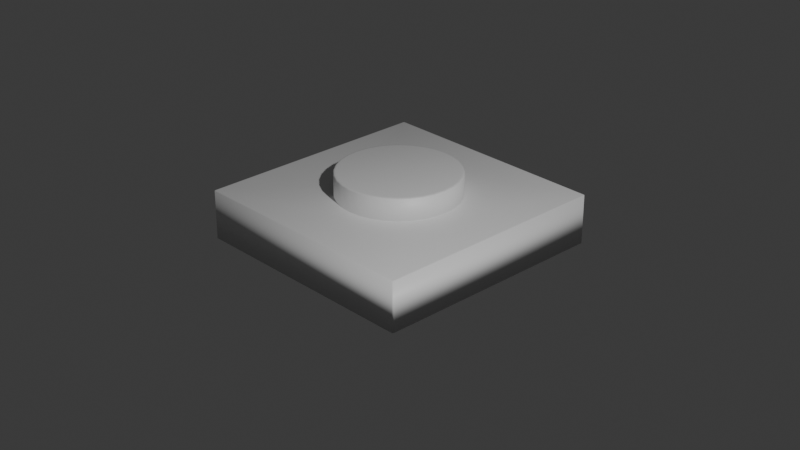 # Source: lego-tile.blend  (saved by Blender 5.0.118; exported with 4.5.12 LTS)
import bpy
from mathutils import Matrix  # noqa: F401  (used for matrix-valued properties, if any)

bpy.ops.wm.read_factory_settings(use_empty=True)
scene = bpy.context.scene
scene.name = 'Scene'

# ---- collections
col_collection = bpy.data.collections.new('Collection'); scene.collection.children.link(col_collection)

# ---- materials (node trees are filled in below, after node groups)
mat_material = bpy.data.materials.new('Material')
mat_material.alpha_threshold = 0.0
mat_material.use_backface_culling_lightprobe_volume = False
mat_material.roughness = 0.5
mat_material.line_color = (0.0, 0.0, 0.0, 1.0)

# ---- material node trees
mat_material.use_nodes = True; mat_material.node_tree.nodes.clear()
_N = mat_material.node_tree.nodes; _L = mat_material.node_tree.links
n0 = _N.new('ShaderNodeOutputMaterial'); n0.name = 'Material Output'; n0.location = (200, 100)
n1 = _N.new('ShaderNodeBsdfPrincipled'); n1.name = 'Principled BSDF'; n1.location = (-200, 100)
_L.new(n1.outputs[0], n0.inputs[0])
n0.is_active_output = True

# ---- world
world_world = bpy.data.worlds.new('World'); scene.world = world_world
world_world.use_nodes = True; world_world.node_tree.nodes.clear()
_N = world_world.node_tree.nodes; _L = world_world.node_tree.links
n0 = _N.new('ShaderNodeOutputWorld'); n0.name = 'World Output'; n0.location = (200, 100)
n1 = _N.new('ShaderNodeBackground'); n1.name = 'Background'; n1.location = (-200, 100)
n1.inputs[0].default_value = (0.05088, 0.05088, 0.05088, 1.0)
_L.new(n1.outputs[0], n0.inputs[0])
n0.is_active_output = True
world_world.color = (0.05088, 0.05088, 0.05088)
world_world.sun_shadow_jitter_overblur = 0.0

# ---- cameras
cam_camera = bpy.data.cameras.new('Camera')
cam_camera.clip_end = 100.0
cam_camera.lens = 66.0
cam_camera.ortho_scale = 7.314

# ---- lights
light_light = bpy.data.lights.new('Light', 'POINT')
light_light.energy = 1000.0
light_light.shadow_soft_size = 0.1

# ---- meshes
me_cube = bpy.data.meshes.new('Cube')
me_cube.from_pydata([(1.0, 1.0, 1.0), (1.0, 1.0, -1.0), (1.0, -1.0, 1.0), (1.164e-10, 0.49, 1.911), (1.0, -1.0, -1.0), (0.0, 0.5, 1.862), (-1.0, 1.0, 1.0), (-1.0, 1.0, -1.0), (-1.0, -1.0, 1.0), (0.09558, 0.4805, 1.911), (-1.0, -1.0, -1.0), (0.09755, 0.4904, 1.862), (0.1875, 0.4527, 1.911), (0.1913, 0.4619, 1.862), (0.2722, 0.4074, 1.911), (0.2778, 0.4157, 1.862), (0.3464, 0.3464, 1.911), (0.3536, 0.3536, 1.862), (0.4074, 0.2722, 1.911), (0.4157, 0.2778, 1.862), (0.4527, 0.1875, 1.911), (0.4619, 0.1913, 1.862), (0.4805, 0.09558, 1.911), (0.4904, 0.09755, 1.862), (0.49, -1.164e-10, 1.911), (0.5, 0.0, 1.862), (0.4805, -0.09558, 1.911), (0.4904, -0.09755, 1.862), (0.4527, -0.1875, 1.911), (0.4619, -0.1913, 1.862), (0.4074, -0.2722, 1.911), (0.4157, -0.2778, 1.862), (0.3464, -0.3464, 1.911), (0.3536, -0.3536, 1.862), (0.2722, -0.4074, 1.911), (0.2778, -0.4157, 1.862), (0.1875, -0.4527, 1.911), (0.1913, -0.4619, 1.862), (0.09558, -0.4805, 1.911), (0.09755, -0.4904, 1.862), (-1.164e-10, -0.49, 1.911), (0.0, -0.5, 1.862), (-0.09558, -0.4805, 1.911), (-0.09755, -0.4904, 1.862), (-0.1875, -0.4527, 1.911), (-0.1913, -0.4619, 1.862), (-0.2722, -0.4074, 1.911), (-0.2778, -0.4157, 1.862), (-0.3464, -0.3464, 1.911), (-0.3536, -0.3536, 1.862), (-0.4074, -0.2722, 1.911), (-0.4157, -0.2778, 1.862), (-0.4527, -0.1875, 1.911), (-0.4619, -0.1913, 1.862), (-0.4805, -0.09558, 1.911), (-0.4904, -0.09755, 1.862), (-0.49, 1.164e-10, 1.911), (-0.5, 0.0, 1.862), (-0.4805, 0.09558, 1.911), (-0.4904, 0.09755, 1.862), (-0.4527, 0.1875, 1.911), (-0.4619, 0.1913, 1.862), (-0.4074, 0.2722, 1.911), (-0.4157, 0.2778, 1.862), (-0.3464, 0.3464, 1.911), (-0.3536, 0.3536, 1.862), (-0.2722, 0.4074, 1.911), (-0.2778, 0.4157, 1.862), (-0.1875, 0.4527, 1.911), (-0.1913, 0.4619, 1.862), (-0.09558, 0.4805, 1.911), (-0.09755, 0.4904, 1.862), (-0.5, 0.0, 1.0), (-0.4904, -0.09755, 1.0), (-0.4904, 0.09755, 1.0), (-0.4157, -0.2778, 1.0), (-0.4157, 0.2778, 1.0), (-0.3536, -0.3536, 1.0), (-0.4619, -0.1913, 1.0), (-0.4619, 0.1913, 1.0), (-0.2778, 0.4157, 1.0), (-0.09755, 0.4904, 1.0), (-0.1913, 0.4619, 1.0), (0.09755, 0.4904, 1.0), (0.3536, 0.3536, 1.0), (0.2778, 0.4157, 1.0), (0.1913, 0.4619, 1.0), (0.0, 0.5, 1.0), (-0.3536, 0.3536, 1.0), (-0.2778, -0.4157, 1.0), (-0.09755, -0.4904, 1.0), (-0.1913, -0.4619, 1.0), (0.09755, -0.4904, 1.0), (0.2778, -0.4157, 1.0), (0.1913, -0.4619, 1.0), (0.0, -0.5, 1.0), (0.4157, -0.2778, 1.0), (0.4157, 0.2778, 1.0), (0.5, 0.0, 1.0), (0.4904, -0.09755, 1.0), (0.4904, 0.09755, 1.0), (0.4619, -0.1913, 1.0), (0.4619, 0.1913, 1.0), (0.3536, -0.3536, 1.0)], [], [(77, 8, 2, 103, 93, 94, 92, 95, 90, 91, 89), (2, 0, 6, 8, 77, 75, 78, 73, 72, 74, 79, 76, 88, 80, 82, 81, 87, 83, 86, 85, 84, 97, 102, 100, 98, 99, 101, 96, 103), (4, 2, 8, 10), (10, 8, 6, 7), (7, 1, 4, 10), (1, 0, 2, 4), (7, 6, 0, 1), (11, 5, 3, 9), (13, 11, 9, 12), (15, 13, 12, 14), (17, 15, 14, 16), (19, 17, 16, 18), (21, 19, 18, 20), (23, 21, 20, 22), (25, 23, 22, 24), (27, 25, 24, 26), (29, 27, 26, 28), (31, 29, 28, 30), (33, 31, 30, 32), (35, 33, 32, 34), (37, 35, 34, 36), (39, 37, 36, 38), (41, 39, 38, 40), (43, 41, 40, 42), (45, 43, 42, 44), (47, 45, 44, 46), (49, 47, 46, 48), (51, 49, 48, 50), (53, 51, 50, 52), (55, 53, 52, 54), (57, 55, 54, 56), (59, 57, 56, 58), (61, 59, 58, 60), (63, 61, 60, 62), (65, 63, 62, 64), (67, 65, 64, 66), (69, 67, 66, 68), (71, 69, 68, 70), (5, 71, 70, 3), (87, 5, 11, 83), (81, 71, 5, 87), (12, 9, 3, 70, 68, 66, 64, 62, 60, 58, 56, 54, 52, 50, 48, 46, 44, 42, 40, 38, 36, 34, 32, 30, 28, 26, 24, 22, 20, 18, 16, 14), (83, 11, 13, 86), (86, 13, 15, 85), (85, 15, 17, 84), (84, 17, 19, 97), (97, 19, 21, 102), (102, 21, 23, 100), (100, 23, 25, 98), (98, 25, 27, 99), (99, 27, 29, 101), (101, 29, 31, 96), (96, 31, 33, 103), (103, 33, 35, 93), (93, 35, 37, 94), (94, 37, 39, 92), (92, 39, 41, 95), (95, 41, 43, 90), (90, 43, 45, 91), (91, 45, 47, 89), (89, 47, 49, 77), (77, 49, 51, 75), (75, 51, 53, 78), (78, 53, 55, 73), (73, 55, 57, 72), (72, 57, 59, 74), (74, 59, 61, 79), (79, 61, 63, 76), (76, 63, 65, 88), (88, 65, 67, 80), (80, 67, 69, 82), (82, 69, 71, 81)])
me_cube.polygons.foreach_set('use_smooth', [True] * 72)
_uv = me_cube.uv_layers.new(name='UVMap')
_uv.uv.foreach_set('vector', [0.7942, 0.6692, 0.875, 0.75, 0.625, 0.75, 0.7058, 0.6692, 0.7153, 0.677, 0.7261, 0.6827, 0.7378, 0.6863, 0.75, 0.6875, 0.7622, 0.6863, 0.7739, 0.6827, 0.7847, 0.677, 0.625, 0.75, 0.625, 0.5, 0.875, 0.5, 0.875, 0.75, 0.7942, 0.6692, 0.802, 0.6597, 0.8077, 0.6489, 0.8113, 0.6372, 0.8125, 0.625, 0.8113, 0.6128, 0.8077, 0.6011, 0.802, 0.5903, 0.7942, 0.5808, 0.7847, 0.573, 0.7739, 0.5673, 0.7622, 0.5637, 0.75, 0.5625, 0.7378, 0.5637, 0.7261, 0.5673, 0.7153, 0.573, 0.7058, 0.5808, 0.698, 0.5903, 0.6923, 0.6011, 0.6887, 0.6128, 0.6875, 0.625, 0.6887, 0.6372, 0.6923, 0.6489, 0.698, 0.6597, 0.7058, 0.6692, 0.375, 0.75, 0.625, 0.75, 0.625, 1.0, 0.375, 1.0, 0.375, 0.0, 0.625, 0.0, 0.625, 0.25, 0.375, 0.25, 0.125, 0.5, 0.375, 0.5, 0.375, 0.75, 0.125, 0.75, 0.375, 0.5, 0.625, 0.5, 0.625, 0.75, 0.375, 0.75, 0.375, 0.25, 0.625, 0.25, 0.625, 0.5, 0.375, 0.5, 0.2968, 0.4854, 0.25, 0.49, 0.25, 0.4852, 0.2959, 0.4807, 0.3418, 0.4717, 0.2968, 0.4854, 0.2959, 0.4807, 0.34, 0.4673, 0.3833, 0.4496, 0.3418, 0.4717, 0.34, 0.4673, 0.3807, 0.4455, 0.4197, 0.4197, 0.3833, 0.4496, 0.3807, 0.4455, 0.4163, 0.4163, 0.4496, 0.3833, 0.4197, 0.4197, 0.4163, 0.4163, 0.4455, 0.3807, 0.4717, 0.3418, 0.4496, 0.3833, 0.4455, 0.3807, 0.4673, 0.34, 0.4854, 0.2968, 0.4717, 0.3418, 0.4673, 0.34, 0.4807, 0.2959, 0.49, 0.25, 0.4854, 0.2968, 0.4807, 0.2959, 0.4852, 0.25, 0.4854, 0.2032, 0.49, 0.25, 0.4852, 0.25, 0.4807, 0.2041, 0.4717, 0.1582, 0.4854, 0.2032, 0.4807, 0.2041, 0.4673, 0.16, 0.4496, 0.1167, 0.4717, 0.1582, 0.4673, 0.16, 0.4455, 0.1193, 0.4197, 0.08029, 0.4496, 0.1167, 0.4455, 0.1193, 0.4163, 0.0837, 0.3833, 0.05045, 0.4197, 0.08029, 0.4163, 0.0837, 0.3807, 0.05446, 0.3418, 0.02827, 0.3833, 0.05045, 0.3807, 0.05446, 0.34, 0.03272, 0.2968, 0.01461, 0.3418, 0.02827, 0.34, 0.03272, 0.2959, 0.01934, 0.25, 0.01, 0.2968, 0.01461, 0.2959, 0.01934, 0.25, 0.01482, 0.2032, 0.01461, 0.25, 0.01, 0.25, 0.01482, 0.2041, 0.01934, 0.1582, 0.02827, 0.2032, 0.01461, 0.2041, 0.01934, 0.16, 0.03272, 0.1167, 0.05045, 0.1582, 0.02827, 0.16, 0.03272, 0.1193, 0.05446, 0.08029, 0.08029, 0.1167, 0.05045, 0.1193, 0.05446, 0.0837, 0.0837, 0.05045, 0.1167, 0.08029, 0.08029, 0.0837, 0.0837, 0.05446, 0.1193, 0.02827, 0.1582, 0.05045, 0.1167, 0.05446, 0.1193, 0.03272, 0.16, 0.01461, 0.2032, 0.02827, 0.1582, 0.03272, 0.16, 0.01934, 0.2041, 0.01, 0.25, 0.01461, 0.2032, 0.01934, 0.2041, 0.01482, 0.25, 0.01461, 0.2968, 0.01, 0.25, 0.01482, 0.25, 0.01934, 0.2959, 0.02827, 0.3418, 0.01461, 0.2968, 0.01934, 0.2959, 0.03272, 0.34, 0.05045, 0.3833, 0.02827, 0.3418, 0.03272, 0.34, 0.05446, 0.3807, 0.08029, 0.4197, 0.05045, 0.3833, 0.05446, 0.3807, 0.0837, 0.4163, 0.1167, 0.4496, 0.08029, 0.4197, 0.0837, 0.4163, 0.1193, 0.4455, 0.1582, 0.4717, 0.1167, 0.4496, 0.1193, 0.4455, 0.16, 0.4673, 0.2032, 0.4854, 0.1582, 0.4717, 0.16, 0.4673, 0.2041, 0.4807, 0.25, 0.49, 0.2032, 0.4854, 0.2041, 0.4807, 0.25, 0.4852, 1.0, 0.6284, 1.0, 0.98, 0.9688, 0.98, 0.9688, 0.6284, 0.03125, 0.6284, 0.03125, 0.98, 0.0, 0.98, 0.0, 0.6284, 0.34, 0.4673, 0.2959, 0.4807, 0.25, 0.4852, 0.1193, 0.4455, 0.0837, 0.4163, 0.05446, 0.3807, 0.03272, 0.34, 0.01934, 0.2959, 0.01482, 0.25, 0.01934, 0.2041, 0.03272, 0.16, 0.05446, 0.1193, 0.0837, 0.0837, 0.1193, 0.05446, 0.16, 0.03272, 0.2041, 0.01934, 0.25, 0.01482, 0.2959, 0.01934, 0.34, 0.03272, 0.3807, 0.05446, 0.4163, 0.0837, 0.4455, 0.1193, 0.4673, 0.16, 0.4807, 0.2041, 0.4852, 0.25, 0.4807, 0.2959, 0.4673, 0.34, 0.4455, 0.3807, 0.4163, 0.4163, 0.3807, 0.4455, 0.34, 0.4673, 0.2959, 0.4807, 0.9688, 0.6284, 0.9688, 0.98, 0.9375, 0.98, 0.9375, 0.6284, 0.9375, 0.6284, 0.9375, 0.98, 0.9062, 0.98, 0.9062, 0.6284, 0.9062, 0.6284, 0.9062, 0.98, 0.875, 0.98, 0.875, 0.6284, 0.875, 0.6284, 0.875, 0.98, 0.8438, 0.98, 0.8438, 0.6284, 0.8438, 0.6284, 0.8438, 0.98, 0.8125, 0.98, 0.8125, 0.6284, 0.8125, 0.6284, 0.8125, 0.98, 0.7812, 0.98, 0.7812, 0.6284, 0.7812, 0.6284, 0.7812, 0.98, 0.75, 0.98, 0.75, 0.6284, 0.75, 0.6284, 0.75, 0.98, 0.7188, 0.98, 0.7188, 0.6284, 0.7188, 0.6284, 0.7188, 0.98, 0.6875, 0.98, 0.6875, 0.6284, 0.6875, 0.6284, 0.6875, 0.98, 0.6562, 0.98, 0.6562, 0.6284, 0.6562, 0.6284, 0.6562, 0.98, 0.625, 0.98, 0.625, 0.6284, 0.625, 0.6284, 0.625, 0.98, 0.5938, 0.98, 0.5938, 0.6284, 0.5938, 0.6284, 0.5938, 0.98, 0.5625, 0.98, 0.5625, 0.6284, 0.5625, 0.6284, 0.5625, 0.98, 0.5312, 0.98, 0.5312, 0.6284, 0.5312, 0.6284, 0.5312, 0.98, 0.5, 0.98, 0.5, 0.6284, 0.5, 0.6284, 0.5, 0.98, 0.4688, 0.98, 0.4688, 0.6284, 0.4688, 0.6284, 0.4688, 0.98, 0.4375, 0.98, 0.4375, 0.6284, 0.4375, 0.6284, 0.4375, 0.98, 0.4062, 0.98, 0.4062, 0.6284, 0.4062, 0.6284, 0.4062, 0.98, 0.375, 0.98, 0.375, 0.6284, 0.375, 0.6284, 0.375, 0.98, 0.3438, 0.98, 0.3438, 0.6284, 0.3438, 0.6284, 0.3438, 0.98, 0.3125, 0.98, 0.3125, 0.6284, 0.3125, 0.6284, 0.3125, 0.98, 0.2812, 0.98, 0.2812, 0.6284, 0.2812, 0.6284, 0.2812, 0.98, 0.25, 0.98, 0.25, 0.6284, 0.25, 0.6284, 0.25, 0.98, 0.2188, 0.98, 0.2188, 0.6284, 0.2188, 0.6284, 0.2188, 0.98, 0.1875, 0.98, 0.1875, 0.6284, 0.1875, 0.6284, 0.1875, 0.98, 0.1562, 0.98, 0.1562, 0.6284, 0.1562, 0.6284, 0.1562, 0.98, 0.125, 0.98, 0.125, 0.6284, 0.125, 0.6284, 0.125, 0.98, 0.09375, 0.98, 0.09375, 0.6284, 0.09375, 0.6284, 0.09375, 0.98, 0.0625, 0.98, 0.0625, 0.6284, 0.0625, 0.6284, 0.0625, 0.98, 0.03125, 0.98, 0.03125, 0.6284])
me_cube.materials.append(mat_material)
me_cube.use_mirror_vertex_groups = False
me_cube.update()

# ---- objects
ob_cube = bpy.data.objects.new('Cube', me_cube)
ob_light = bpy.data.objects.new('Light', light_light)
ob_camera = bpy.data.objects.new('Camera', cam_camera)

# ---- transforms, parenting, visibility, modifiers, constraints
ob_cube.location = (0.0, 0.0, 0.0)
ob_cube.scale = (1.0, 1.0, 0.2039)
ob_cube.lock_rotations_4d = False
ob_cube.empty_display_type = 'ARROWS'
ob_cube.lineart.crease_threshold = 0.0
_m = ob_cube.modifiers.new('Bevel', 'BEVEL')
_m.width = 0.01
_m.width_pct = 0.01
ob_light.location = (4.962, -1.739, 4.219)
ob_light.rotation_euler = (0.6503, 0.05522, 1.866)
ob_light.lock_rotations_4d = False
ob_light.empty_display_type = 'ARROWS'
ob_light.color = (0.0, 0.0, 0.0, 0.0)
ob_light.lineart.crease_threshold = 0.0
ob_camera.location = (7.359, -6.926, 4.958)
ob_camera.rotation_euler = (1.109, 0.0, 0.8149)
ob_camera.lock_rotations_4d = False
ob_camera.empty_display_type = 'ARROWS'
ob_camera.color = (0.0, 0.0, 0.0, 0.0)
ob_camera.display_type = 'WIRE'
ob_camera.lineart.crease_threshold = 0.0

# ---- collection membership
col_collection.objects.link(ob_cube)
col_collection.objects.link(ob_light)
col_collection.objects.link(ob_camera)

# ---- scene / render settings (as saved in the file)
scene.camera = ob_camera
scene.frame_start = 1; scene.frame_end = 250; scene.frame_set(0)
scene.render.engine = 'BLENDER_EEVEE_NEXT'
scene.render.bake_bias = 0.0
scene.render.bake_samples = 0
scene.cycles.sampling_pattern = 'TABULATED_SOBOL'
scene.eevee.use_volume_custom_range = False
bpy.context.view_layer.update()
